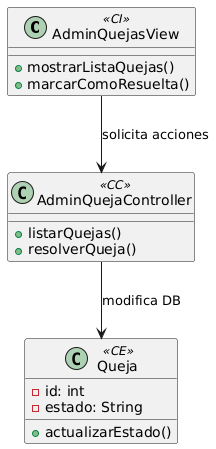

The diagram above was rendered by PlantUML. Its source (embedded in the PNG):
@startuml
class "AdminQuejasView" as AdminView <<CI>> {
  + mostrarListaQuejas()
  + marcarComoResuelta()
}

class "AdminQuejaController" as AdminController <<CC>> {
  + listarQuejas()
  + resolverQueja()
}

class "Queja" as Queja <<CE>> {
  - id: int
  - estado: String
  + actualizarEstado()
}

AdminView --> AdminController : "solicita acciones"
AdminController --> Queja : "modifica DB"
@enduml